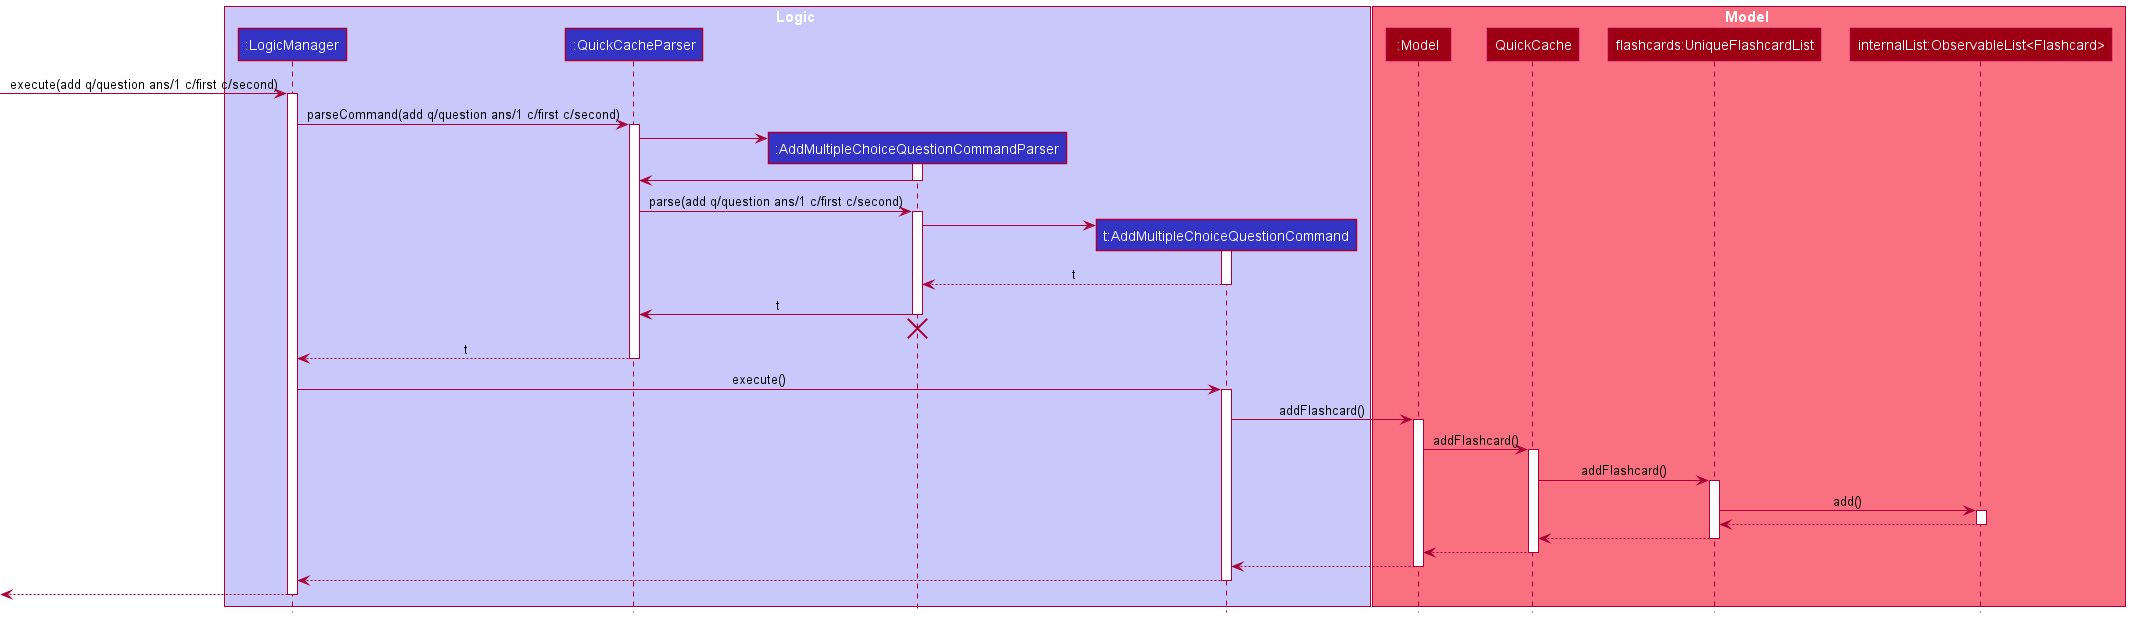

The diagram above was rendered by PlantUML. Its source (embedded in the PNG):
@startuml
!include style.puml

box Logic LOGIC_COLOR_T1
participant ":LogicManager" as LogicManager LOGIC_COLOR
participant ":QuickCacheParser" as QuickCacheParser LOGIC_COLOR
participant ":AddMultipleChoiceQuestionCommandParser" as AddMultipleChoiceQuestionCommandParser LOGIC_COLOR
participant "t:AddMultipleChoiceQuestionCommand" as AddMultipleChoiceQuestionCommand LOGIC_COLOR
end box

box Model MODEL_COLOR_T1
participant ":Model" as Model MODEL_COLOR
participant "QuickCache" as QuickCache MODEL_COLOR
participant "flashcards:UniqueFlashcardList" as Flashcards MODEL_COLOR
participant "internalList:ObservableList<Flashcard>" as ObservableList MODEL_COLOR
end box
[-> LogicManager : execute(add q/question ans/1 c/first c/second)
activate LogicManager

LogicManager -> QuickCacheParser : parseCommand(add q/question ans/1 c/first c/second)
activate QuickCacheParser

create AddMultipleChoiceQuestionCommandParser
QuickCacheParser -> AddMultipleChoiceQuestionCommandParser
activate AddMultipleChoiceQuestionCommandParser

AddMultipleChoiceQuestionCommandParser -> QuickCacheParser
deactivate AddMultipleChoiceQuestionCommandParser

QuickCacheParser -> AddMultipleChoiceQuestionCommandParser : parse(add q/question ans/1 c/first c/second)
activate AddMultipleChoiceQuestionCommandParser

create AddMultipleChoiceQuestionCommand
AddMultipleChoiceQuestionCommandParser -> AddMultipleChoiceQuestionCommand
activate AddMultipleChoiceQuestionCommand

AddMultipleChoiceQuestionCommand --> AddMultipleChoiceQuestionCommandParser : t
deactivate AddMultipleChoiceQuestionCommand

AddMultipleChoiceQuestionCommandParser -> QuickCacheParser : t
deactivate AddMultipleChoiceQuestionCommandParser

'Hidden arrow to position the destroy marker below the end of the activation bar.
AddMultipleChoiceQuestionCommandParser -[hidden]-> QuickCacheParser
destroy AddMultipleChoiceQuestionCommandParser

QuickCacheParser --> LogicManager : t
deactivate QuickCacheParser

LogicManager -> AddMultipleChoiceQuestionCommand : execute()
activate AddMultipleChoiceQuestionCommand

AddMultipleChoiceQuestionCommand -> Model : addFlashcard()
activate Model

Model -> QuickCache :addFlashcard()
activate QuickCache

QuickCache -> Flashcards :addFlashcard()
activate Flashcards

Flashcards -> ObservableList : add()
activate ObservableList
return

return

return

return

return

[<--LogicManager
deactivate LogicManager
@enduml